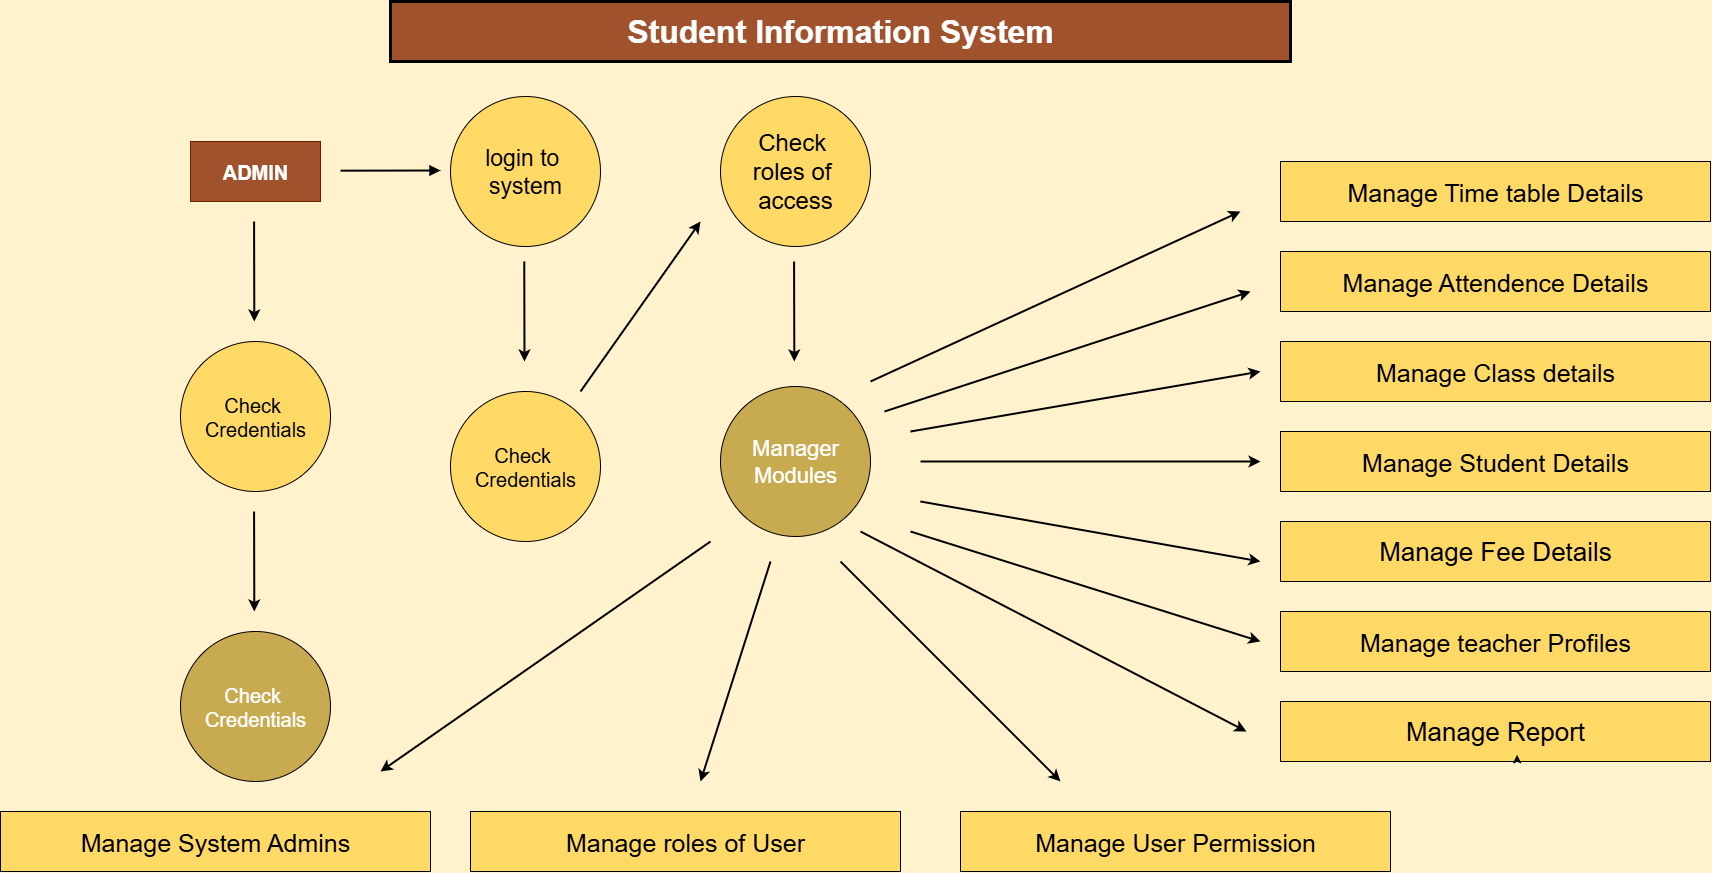

The diagram above was exported from draw.io. Its source (the exported page's mxGraphModel, read from the mxfile embedded in the PNG):
<mxGraphModel dx="4173" dy="1757" grid="1" gridSize="10" guides="1" tooltips="1" connect="1" arrows="1" fold="1" page="1" pageScale="1" pageWidth="700" pageHeight="1000" background="#FFF2CC" math="0" shadow="0">
  <root>
    <mxCell id="0" />
    <mxCell id="1" parent="0" />
    <mxCell id="Af_gQdvfn4SKMnBtR_L_-2" value="&lt;b&gt;&lt;font style=&quot;font-size: 20px;&quot;&gt;ADMIN&lt;/font&gt;&lt;/b&gt;" style="rounded=0;whiteSpace=wrap;html=1;fillColor=#a0522d;strokeColor=#6D1F00;fontColor=#ffffff;" vertex="1" parent="1">
      <mxGeometry x="40" y="180" width="130" height="60" as="geometry" />
    </mxCell>
    <mxCell id="Af_gQdvfn4SKMnBtR_L_-4" value="" style="endArrow=block;html=1;rounded=0;strokeWidth=2;startSize=6;endSize=6;endFill=1;jumpSize=4;" edge="1" parent="1">
      <mxGeometry width="50" height="50" relative="1" as="geometry">
        <mxPoint x="190" y="209.18" as="sourcePoint" />
        <mxPoint x="290" y="209" as="targetPoint" />
      </mxGeometry>
    </mxCell>
    <mxCell id="Af_gQdvfn4SKMnBtR_L_-7" value="&lt;font style=&quot;font-size: 23px;&quot;&gt;login to&amp;nbsp;&lt;/font&gt;&lt;div&gt;&lt;font style=&quot;font-size: 23px;&quot;&gt;system&lt;/font&gt;&lt;/div&gt;" style="ellipse;whiteSpace=wrap;html=1;aspect=fixed;fillColor=#FFD966;strokeColor=#000000;gradientColor=none;gradientDirection=radial;" vertex="1" parent="1">
      <mxGeometry x="300" y="135" width="150" height="150" as="geometry" />
    </mxCell>
    <mxCell id="Af_gQdvfn4SKMnBtR_L_-10" value="" style="edgeStyle=none;orthogonalLoop=1;jettySize=auto;html=1;rounded=0;strokeWidth=2;jumpSize=4;" edge="1" parent="1">
      <mxGeometry width="100" relative="1" as="geometry">
        <mxPoint x="373.75" y="300" as="sourcePoint" />
        <mxPoint x="374" y="400" as="targetPoint" />
        <Array as="points" />
      </mxGeometry>
    </mxCell>
    <mxCell id="Af_gQdvfn4SKMnBtR_L_-11" value="&lt;font style=&quot;font-size: 20px;&quot;&gt;Check&amp;nbsp;&lt;/font&gt;&lt;div&gt;&lt;font style=&quot;font-size: 20px;&quot;&gt;Credentials&lt;/font&gt;&lt;/div&gt;" style="ellipse;whiteSpace=wrap;html=1;aspect=fixed;fillColor=#FFD966;strokeColor=light-dark(#000000, #6d5100);gradientColor=none;" vertex="1" parent="1">
      <mxGeometry x="300" y="430" width="150" height="150" as="geometry" />
    </mxCell>
    <mxCell id="Af_gQdvfn4SKMnBtR_L_-14" value="&lt;b&gt;&lt;font style=&quot;font-size: 32px; color: rgb(255, 255, 255);&quot;&gt;Student Information System&lt;/font&gt;&lt;/b&gt;" style="rounded=0;whiteSpace=wrap;html=1;strokeWidth=3;fillColor=#a0522d;strokeColor=#000000;fontColor=#ffffff;" vertex="1" parent="1">
      <mxGeometry x="240" y="40" width="900" height="60" as="geometry" />
    </mxCell>
    <mxCell id="Af_gQdvfn4SKMnBtR_L_-15" value="" style="edgeStyle=none;orthogonalLoop=1;jettySize=auto;html=1;rounded=0;strokeWidth=2;jumpSize=4;" edge="1" parent="1">
      <mxGeometry width="100" relative="1" as="geometry">
        <mxPoint x="430" y="430" as="sourcePoint" />
        <mxPoint x="550" y="260" as="targetPoint" />
        <Array as="points" />
      </mxGeometry>
    </mxCell>
    <mxCell id="Af_gQdvfn4SKMnBtR_L_-16" value="&lt;font style=&quot;font-size: 24px;&quot;&gt;Check&amp;nbsp;&lt;/font&gt;&lt;div&gt;&lt;font style=&quot;font-size: 24px;&quot;&gt;r&lt;/font&gt;&lt;span style=&quot;font-size: 24px; background-color: transparent; color: light-dark(rgb(0, 0, 0), rgb(255, 255, 255));&quot;&gt;oles of&amp;nbsp;&lt;/span&gt;&lt;div&gt;&lt;div&gt;&lt;font style=&quot;font-size: 24px;&quot;&gt;access&lt;/font&gt;&lt;/div&gt;&lt;/div&gt;&lt;/div&gt;" style="ellipse;whiteSpace=wrap;html=1;aspect=fixed;fillColor=#FFD966;strokeColor=light-dark(#000000, #6d5100);gradientColor=none;" vertex="1" parent="1">
      <mxGeometry x="570" y="135" width="150" height="150" as="geometry" />
    </mxCell>
    <mxCell id="Af_gQdvfn4SKMnBtR_L_-17" value="" style="edgeStyle=none;orthogonalLoop=1;jettySize=auto;html=1;rounded=0;strokeWidth=2;jumpSize=4;" edge="1" parent="1">
      <mxGeometry width="100" relative="1" as="geometry">
        <mxPoint x="643.57" y="300" as="sourcePoint" />
        <mxPoint x="643.82" y="400" as="targetPoint" />
        <Array as="points" />
      </mxGeometry>
    </mxCell>
    <mxCell id="Af_gQdvfn4SKMnBtR_L_-19" value="&lt;font style=&quot;font-size: 22px; color: rgb(255, 255, 255);&quot;&gt;Manager&lt;/font&gt;&lt;div&gt;&lt;font style=&quot;font-size: 22px; color: rgb(255, 255, 255);&quot;&gt;Modules&lt;/font&gt;&lt;/div&gt;" style="ellipse;whiteSpace=wrap;html=1;aspect=fixed;fillColor=#C8AA50;strokeColor=light-dark(#000000, #6d5100);gradientColor=none;" vertex="1" parent="1">
      <mxGeometry x="570" y="425" width="150" height="150" as="geometry" />
    </mxCell>
    <mxCell id="Af_gQdvfn4SKMnBtR_L_-20" value="&lt;font style=&quot;font-size: 20px; color: rgb(255, 255, 255);&quot;&gt;Check&amp;nbsp;&lt;/font&gt;&lt;div&gt;&lt;font style=&quot;font-size: 20px; color: rgb(255, 255, 255);&quot;&gt;Credentials&lt;/font&gt;&lt;/div&gt;" style="ellipse;whiteSpace=wrap;html=1;aspect=fixed;fillColor=#C8AA50;strokeColor=light-dark(#000000, #6d5100);gradientColor=none;" vertex="1" parent="1">
      <mxGeometry x="30" y="670" width="150" height="150" as="geometry" />
    </mxCell>
    <mxCell id="Af_gQdvfn4SKMnBtR_L_-21" value="&lt;font style=&quot;font-size: 20px;&quot;&gt;Check&amp;nbsp;&lt;/font&gt;&lt;div&gt;&lt;font style=&quot;font-size: 20px;&quot;&gt;Credentials&lt;/font&gt;&lt;/div&gt;" style="ellipse;whiteSpace=wrap;html=1;aspect=fixed;fillColor=#FFD966;strokeColor=light-dark(#000000, #6d5100);gradientColor=none;" vertex="1" parent="1">
      <mxGeometry x="30" y="380" width="150" height="150" as="geometry" />
    </mxCell>
    <mxCell id="Af_gQdvfn4SKMnBtR_L_-22" value="" style="edgeStyle=none;orthogonalLoop=1;jettySize=auto;html=1;rounded=0;strokeWidth=2;jumpSize=4;" edge="1" parent="1">
      <mxGeometry width="100" relative="1" as="geometry">
        <mxPoint x="103.57" y="260" as="sourcePoint" />
        <mxPoint x="103.82" y="360" as="targetPoint" />
        <Array as="points" />
      </mxGeometry>
    </mxCell>
    <mxCell id="Af_gQdvfn4SKMnBtR_L_-23" value="" style="edgeStyle=none;orthogonalLoop=1;jettySize=auto;html=1;rounded=0;strokeWidth=2;jumpSize=4;" edge="1" parent="1">
      <mxGeometry width="100" relative="1" as="geometry">
        <mxPoint x="103.57" y="550" as="sourcePoint" />
        <mxPoint x="103.82" y="650" as="targetPoint" />
        <Array as="points" />
      </mxGeometry>
    </mxCell>
    <mxCell id="Af_gQdvfn4SKMnBtR_L_-24" value="&lt;font style=&quot;font-size: 25px;&quot;&gt;&lt;font style=&quot;&quot;&gt;Manage Time table&amp;nbsp;&lt;/font&gt;&lt;span style=&quot;background-color: transparent; color: light-dark(rgb(0, 0, 0), rgb(255, 255, 255));&quot;&gt;Details&lt;/span&gt;&lt;/font&gt;" style="rounded=0;whiteSpace=wrap;html=1;fillColor=#FFD966;direction=west;" vertex="1" parent="1">
      <mxGeometry x="1130" y="200" width="430" height="60" as="geometry" />
    </mxCell>
    <mxCell id="Af_gQdvfn4SKMnBtR_L_-25" value="&lt;font style=&quot;font-size: 25px;&quot;&gt;Manage Class details&lt;/font&gt;" style="rounded=0;whiteSpace=wrap;html=1;fillColor=#FFD966;" vertex="1" parent="1">
      <mxGeometry x="1130" y="380" width="430" height="60" as="geometry" />
    </mxCell>
    <mxCell id="Af_gQdvfn4SKMnBtR_L_-26" value="&lt;font style=&quot;font-size: 25px;&quot;&gt;Manage User Permission&lt;/font&gt;" style="rounded=0;whiteSpace=wrap;html=1;fillColor=#FFD966;" vertex="1" parent="1">
      <mxGeometry x="810" y="850" width="430" height="60" as="geometry" />
    </mxCell>
    <mxCell id="Af_gQdvfn4SKMnBtR_L_-27" value="&lt;font style=&quot;font-size: 25px;&quot;&gt;&lt;font style=&quot;&quot;&gt;Manage Attendence&amp;nbsp;&lt;/font&gt;&lt;span style=&quot;background-color: transparent; color: light-dark(rgb(0, 0, 0), rgb(255, 255, 255));&quot;&gt;Details&lt;/span&gt;&lt;/font&gt;" style="rounded=0;whiteSpace=wrap;html=1;fillColor=#FFD966;" vertex="1" parent="1">
      <mxGeometry x="1130" y="290" width="430" height="60" as="geometry" />
    </mxCell>
    <mxCell id="Af_gQdvfn4SKMnBtR_L_-28" value="&lt;font style=&quot;font-size: 25px;&quot;&gt;Manage Student Details&lt;/font&gt;" style="rounded=0;whiteSpace=wrap;html=1;fillColor=#FFD966;" vertex="1" parent="1">
      <mxGeometry x="1130" y="470" width="430" height="60" as="geometry" />
    </mxCell>
    <mxCell id="Af_gQdvfn4SKMnBtR_L_-29" value="&lt;font style=&quot;font-size: 25px;&quot;&gt;Manage roles of User&lt;/font&gt;" style="rounded=0;whiteSpace=wrap;html=1;fillColor=#FFD966;" vertex="1" parent="1">
      <mxGeometry x="320" y="850" width="430" height="60" as="geometry" />
    </mxCell>
    <mxCell id="Af_gQdvfn4SKMnBtR_L_-31" value="&lt;font style=&quot;font-size: 26px;&quot;&gt;Manage Fee Details&lt;/font&gt;" style="rounded=0;whiteSpace=wrap;html=1;fillColor=#FFD966;" vertex="1" parent="1">
      <mxGeometry x="1130" y="560" width="430" height="60" as="geometry" />
    </mxCell>
    <mxCell id="Af_gQdvfn4SKMnBtR_L_-32" value="&lt;font style=&quot;font-size: 26px;&quot;&gt;Manage Report&lt;/font&gt;" style="rounded=0;whiteSpace=wrap;html=1;fillColor=#FFD966;" vertex="1" parent="1">
      <mxGeometry x="1130" y="740" width="430" height="60" as="geometry" />
    </mxCell>
    <mxCell id="Af_gQdvfn4SKMnBtR_L_-33" value="&lt;font style=&quot;font-size: 25px;&quot;&gt;Manage teacher Profiles&lt;/font&gt;" style="rounded=0;whiteSpace=wrap;html=1;fillColor=#FFD966;" vertex="1" parent="1">
      <mxGeometry x="1130" y="650" width="430" height="60" as="geometry" />
    </mxCell>
    <mxCell id="Af_gQdvfn4SKMnBtR_L_-34" value="&lt;font style=&quot;font-size: 25px;&quot;&gt;Manage System Admins&lt;/font&gt;" style="rounded=0;whiteSpace=wrap;html=1;fillColor=#FFD966;" vertex="1" parent="1">
      <mxGeometry x="-150" y="850" width="430" height="60" as="geometry" />
    </mxCell>
    <mxCell id="Af_gQdvfn4SKMnBtR_L_-39" style="edgeStyle=orthogonalEdgeStyle;rounded=0;orthogonalLoop=1;jettySize=auto;html=1;exitX=0.5;exitY=1;exitDx=0;exitDy=0;entryX=0.55;entryY=0.888;entryDx=0;entryDy=0;entryPerimeter=0;" edge="1" parent="1" source="Af_gQdvfn4SKMnBtR_L_-32" target="Af_gQdvfn4SKMnBtR_L_-32">
      <mxGeometry relative="1" as="geometry" />
    </mxCell>
    <mxCell id="Af_gQdvfn4SKMnBtR_L_-40" value="" style="edgeStyle=none;orthogonalLoop=1;jettySize=auto;html=1;rounded=0;strokeWidth=2;jumpSize=4;" edge="1" parent="1">
      <mxGeometry width="100" relative="1" as="geometry">
        <mxPoint x="720" y="420" as="sourcePoint" />
        <mxPoint x="1090" y="250" as="targetPoint" />
        <Array as="points" />
      </mxGeometry>
    </mxCell>
    <mxCell id="Af_gQdvfn4SKMnBtR_L_-41" value="" style="edgeStyle=none;orthogonalLoop=1;jettySize=auto;html=1;rounded=0;strokeWidth=2;jumpSize=4;" edge="1" parent="1">
      <mxGeometry width="100" relative="1" as="geometry">
        <mxPoint x="560" y="580" as="sourcePoint" />
        <mxPoint x="230" y="810" as="targetPoint" />
        <Array as="points" />
      </mxGeometry>
    </mxCell>
    <mxCell id="Af_gQdvfn4SKMnBtR_L_-43" value="" style="edgeStyle=none;orthogonalLoop=1;jettySize=auto;html=1;rounded=0;strokeWidth=2;jumpSize=4;" edge="1" parent="1">
      <mxGeometry width="100" relative="1" as="geometry">
        <mxPoint x="620" y="600" as="sourcePoint" />
        <mxPoint x="550" y="820" as="targetPoint" />
        <Array as="points" />
      </mxGeometry>
    </mxCell>
    <mxCell id="Af_gQdvfn4SKMnBtR_L_-46" value="" style="edgeStyle=none;orthogonalLoop=1;jettySize=auto;html=1;rounded=0;strokeWidth=2;jumpSize=4;" edge="1" parent="1">
      <mxGeometry width="100" relative="1" as="geometry">
        <mxPoint x="690" y="600" as="sourcePoint" />
        <mxPoint x="910" y="820" as="targetPoint" />
        <Array as="points" />
      </mxGeometry>
    </mxCell>
    <mxCell id="Af_gQdvfn4SKMnBtR_L_-47" value="" style="edgeStyle=none;orthogonalLoop=1;jettySize=auto;html=1;rounded=0;strokeWidth=2;jumpSize=4;" edge="1" parent="1">
      <mxGeometry width="100" relative="1" as="geometry">
        <mxPoint x="734" y="450" as="sourcePoint" />
        <mxPoint x="1100" y="330" as="targetPoint" />
        <Array as="points" />
      </mxGeometry>
    </mxCell>
    <mxCell id="Af_gQdvfn4SKMnBtR_L_-48" value="" style="edgeStyle=none;orthogonalLoop=1;jettySize=auto;html=1;rounded=0;strokeWidth=2;jumpSize=4;" edge="1" parent="1">
      <mxGeometry width="100" relative="1" as="geometry">
        <mxPoint x="710" y="570" as="sourcePoint" />
        <mxPoint x="1096" y="770" as="targetPoint" />
        <Array as="points" />
      </mxGeometry>
    </mxCell>
    <mxCell id="Af_gQdvfn4SKMnBtR_L_-49" value="" style="edgeStyle=none;orthogonalLoop=1;jettySize=auto;html=1;rounded=0;strokeWidth=2;jumpSize=4;" edge="1" parent="1">
      <mxGeometry width="100" relative="1" as="geometry">
        <mxPoint x="760" y="570" as="sourcePoint" />
        <mxPoint x="1110" y="680" as="targetPoint" />
        <Array as="points" />
      </mxGeometry>
    </mxCell>
    <mxCell id="Af_gQdvfn4SKMnBtR_L_-50" value="" style="edgeStyle=none;orthogonalLoop=1;jettySize=auto;html=1;rounded=0;strokeWidth=2;jumpSize=4;" edge="1" parent="1">
      <mxGeometry width="100" relative="1" as="geometry">
        <mxPoint x="770" y="500" as="sourcePoint" />
        <mxPoint x="1110" y="500" as="targetPoint" />
        <Array as="points" />
      </mxGeometry>
    </mxCell>
    <mxCell id="Af_gQdvfn4SKMnBtR_L_-51" value="" style="edgeStyle=none;orthogonalLoop=1;jettySize=auto;html=1;rounded=0;strokeWidth=2;jumpSize=4;" edge="1" parent="1">
      <mxGeometry width="100" relative="1" as="geometry">
        <mxPoint x="760" y="470" as="sourcePoint" />
        <mxPoint x="1110" y="410" as="targetPoint" />
        <Array as="points" />
      </mxGeometry>
    </mxCell>
    <mxCell id="Af_gQdvfn4SKMnBtR_L_-52" value="" style="edgeStyle=none;orthogonalLoop=1;jettySize=auto;html=1;rounded=0;strokeWidth=2;jumpSize=4;" edge="1" parent="1">
      <mxGeometry width="100" relative="1" as="geometry">
        <mxPoint x="770" y="540" as="sourcePoint" />
        <mxPoint x="1110" y="600" as="targetPoint" />
        <Array as="points" />
      </mxGeometry>
    </mxCell>
  </root>
</mxGraphModel>